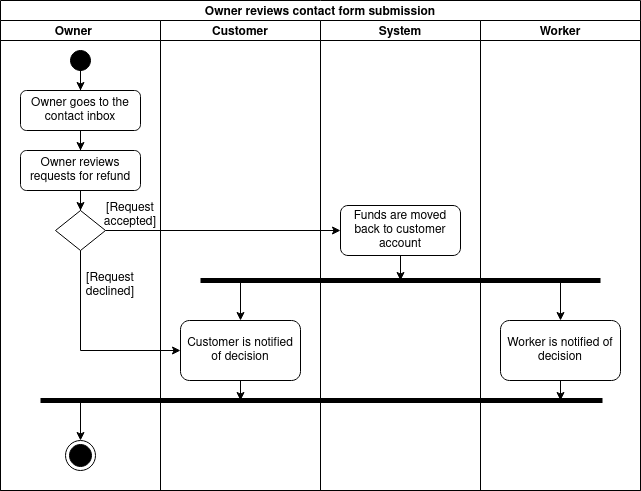

The diagram above was exported from draw.io. Its source (the exported page's mxGraphModel, read from the mxfile embedded in the PNG):
<mxGraphModel dx="734" dy="791" grid="1" gridSize="10" guides="1" tooltips="1" connect="1" arrows="1" fold="1" page="1" pageScale="1" pageWidth="850" pageHeight="1100" math="0" shadow="0">
  <root>
    <mxCell id="0" />
    <mxCell id="1" parent="0" />
    <mxCell id="iDxP_u5RvY8zurCaHiIm-1" value="Owner reviews contact form submission" style="swimlane;childLayout=stackLayout;resizeParent=1;resizeParentMax=0;startSize=20;" vertex="1" parent="1">
      <mxGeometry x="200" y="80" width="640" height="490" as="geometry">
        <mxRectangle x="200" y="90" width="260" height="20" as="alternateBounds" />
      </mxGeometry>
    </mxCell>
    <mxCell id="iDxP_u5RvY8zurCaHiIm-2" value="Owner    " style="swimlane;startSize=20;" vertex="1" parent="iDxP_u5RvY8zurCaHiIm-1">
      <mxGeometry y="20" width="160" height="470" as="geometry">
        <mxRectangle y="20" width="30" height="460" as="alternateBounds" />
      </mxGeometry>
    </mxCell>
    <mxCell id="iDxP_u5RvY8zurCaHiIm-8" value="" style="edgeStyle=orthogonalEdgeStyle;rounded=0;orthogonalLoop=1;jettySize=auto;html=1;" edge="1" parent="iDxP_u5RvY8zurCaHiIm-2" source="iDxP_u5RvY8zurCaHiIm-6" target="iDxP_u5RvY8zurCaHiIm-7">
      <mxGeometry relative="1" as="geometry" />
    </mxCell>
    <mxCell id="iDxP_u5RvY8zurCaHiIm-6" value="" style="ellipse;whiteSpace=wrap;html=1;aspect=fixed;fillColor=#000000;" vertex="1" parent="iDxP_u5RvY8zurCaHiIm-2">
      <mxGeometry x="70" y="30" width="20" height="20" as="geometry" />
    </mxCell>
    <mxCell id="iDxP_u5RvY8zurCaHiIm-12" value="" style="edgeStyle=orthogonalEdgeStyle;rounded=0;orthogonalLoop=1;jettySize=auto;html=1;" edge="1" parent="iDxP_u5RvY8zurCaHiIm-2" source="iDxP_u5RvY8zurCaHiIm-7" target="iDxP_u5RvY8zurCaHiIm-11">
      <mxGeometry relative="1" as="geometry" />
    </mxCell>
    <mxCell id="iDxP_u5RvY8zurCaHiIm-7" value="Owner goes to the contact inbox " style="rounded=1;whiteSpace=wrap;html=1;fillColor=#FFFFFF;" vertex="1" parent="iDxP_u5RvY8zurCaHiIm-2">
      <mxGeometry x="20" y="70" width="120" height="40" as="geometry" />
    </mxCell>
    <mxCell id="iDxP_u5RvY8zurCaHiIm-17" value="" style="edgeStyle=orthogonalEdgeStyle;rounded=0;orthogonalLoop=1;jettySize=auto;html=1;" edge="1" parent="iDxP_u5RvY8zurCaHiIm-2" source="iDxP_u5RvY8zurCaHiIm-11" target="iDxP_u5RvY8zurCaHiIm-16">
      <mxGeometry relative="1" as="geometry" />
    </mxCell>
    <mxCell id="iDxP_u5RvY8zurCaHiIm-11" value="Owner reviews requests for refund" style="rounded=1;whiteSpace=wrap;html=1;fillColor=#FFFFFF;" vertex="1" parent="iDxP_u5RvY8zurCaHiIm-2">
      <mxGeometry x="20" y="130" width="120" height="40" as="geometry" />
    </mxCell>
    <mxCell id="iDxP_u5RvY8zurCaHiIm-16" value="" style="rhombus;whiteSpace=wrap;html=1;fillColor=#FFFFFF;" vertex="1" parent="iDxP_u5RvY8zurCaHiIm-2">
      <mxGeometry x="55" y="190" width="50" height="40" as="geometry" />
    </mxCell>
    <mxCell id="iDxP_u5RvY8zurCaHiIm-19" value="[Request accepted]" style="text;html=1;strokeColor=none;fillColor=none;align=center;verticalAlign=middle;whiteSpace=wrap;rounded=0;" vertex="1" parent="iDxP_u5RvY8zurCaHiIm-2">
      <mxGeometry x="100" y="180" width="60" height="30" as="geometry" />
    </mxCell>
    <mxCell id="iDxP_u5RvY8zurCaHiIm-29" value="" style="ellipse;html=1;shape=endState;fillColor=#000000;strokeColor=#000000;" vertex="1" parent="iDxP_u5RvY8zurCaHiIm-2">
      <mxGeometry x="65" y="420" width="30" height="30" as="geometry" />
    </mxCell>
    <mxCell id="iDxP_u5RvY8zurCaHiIm-54" value="[Request declined]" style="text;html=1;strokeColor=none;fillColor=none;align=center;verticalAlign=middle;whiteSpace=wrap;rounded=0;" vertex="1" parent="iDxP_u5RvY8zurCaHiIm-2">
      <mxGeometry x="80" y="250" width="60" height="30" as="geometry" />
    </mxCell>
    <mxCell id="iDxP_u5RvY8zurCaHiIm-55" value="" style="endArrow=none;html=1;rounded=0;strokeWidth=5;" edge="1" parent="iDxP_u5RvY8zurCaHiIm-2">
      <mxGeometry width="50" height="50" relative="1" as="geometry">
        <mxPoint x="40" y="380" as="sourcePoint" />
        <mxPoint x="602" y="380" as="targetPoint" />
      </mxGeometry>
    </mxCell>
    <mxCell id="iDxP_u5RvY8zurCaHiIm-3" value="Customer" style="swimlane;startSize=20;" vertex="1" parent="iDxP_u5RvY8zurCaHiIm-1">
      <mxGeometry x="160" y="20" width="160" height="470" as="geometry">
        <mxRectangle x="160" y="20" width="30" height="460" as="alternateBounds" />
      </mxGeometry>
    </mxCell>
    <mxCell id="iDxP_u5RvY8zurCaHiIm-23" value="Customer is notified of decision" style="rounded=1;whiteSpace=wrap;html=1;strokeColor=#000000;fillColor=#FFFFFF;" vertex="1" parent="iDxP_u5RvY8zurCaHiIm-3">
      <mxGeometry x="20" y="300" width="120" height="60" as="geometry" />
    </mxCell>
    <mxCell id="iDxP_u5RvY8zurCaHiIm-4" value="System" style="swimlane;startSize=20;" vertex="1" parent="iDxP_u5RvY8zurCaHiIm-1">
      <mxGeometry x="320" y="20" width="160" height="470" as="geometry">
        <mxRectangle x="320" y="20" width="30" height="460" as="alternateBounds" />
      </mxGeometry>
    </mxCell>
    <mxCell id="iDxP_u5RvY8zurCaHiIm-13" value="Funds are moved back to customer account" style="rounded=1;whiteSpace=wrap;html=1;fillColor=#FFFFFF;" vertex="1" parent="iDxP_u5RvY8zurCaHiIm-4">
      <mxGeometry x="20" y="185" width="120" height="50" as="geometry" />
    </mxCell>
    <mxCell id="iDxP_u5RvY8zurCaHiIm-18" style="edgeStyle=orthogonalEdgeStyle;rounded=0;orthogonalLoop=1;jettySize=auto;html=1;exitX=1;exitY=0.5;exitDx=0;exitDy=0;entryX=0;entryY=0.5;entryDx=0;entryDy=0;" edge="1" parent="iDxP_u5RvY8zurCaHiIm-1" source="iDxP_u5RvY8zurCaHiIm-16" target="iDxP_u5RvY8zurCaHiIm-13">
      <mxGeometry relative="1" as="geometry" />
    </mxCell>
    <mxCell id="iDxP_u5RvY8zurCaHiIm-21" value="Worker" style="swimlane;strokeColor=#000000;fillColor=#FFFFFF;startSize=20;" vertex="1" parent="iDxP_u5RvY8zurCaHiIm-1">
      <mxGeometry x="480" y="20" width="160" height="470" as="geometry" />
    </mxCell>
    <mxCell id="iDxP_u5RvY8zurCaHiIm-25" value="Worker is notified of decision" style="rounded=1;whiteSpace=wrap;html=1;strokeColor=#000000;fillColor=#FFFFFF;" vertex="1" parent="iDxP_u5RvY8zurCaHiIm-21">
      <mxGeometry x="20" y="300" width="120" height="60" as="geometry" />
    </mxCell>
    <mxCell id="iDxP_u5RvY8zurCaHiIm-27" value="" style="endArrow=classic;html=1;rounded=0;strokeWidth=1;entryX=0.5;entryY=0;entryDx=0;entryDy=0;" edge="1" parent="iDxP_u5RvY8zurCaHiIm-21">
      <mxGeometry width="50" height="50" relative="1" as="geometry">
        <mxPoint x="80" y="260" as="sourcePoint" />
        <mxPoint x="80" y="300" as="targetPoint" />
        <Array as="points" />
      </mxGeometry>
    </mxCell>
    <mxCell id="iDxP_u5RvY8zurCaHiIm-24" style="edgeStyle=orthogonalEdgeStyle;rounded=0;orthogonalLoop=1;jettySize=auto;html=1;exitX=0.5;exitY=1;exitDx=0;exitDy=0;entryX=0;entryY=0.5;entryDx=0;entryDy=0;strokeWidth=1;" edge="1" parent="iDxP_u5RvY8zurCaHiIm-1" source="iDxP_u5RvY8zurCaHiIm-16" target="iDxP_u5RvY8zurCaHiIm-23">
      <mxGeometry relative="1" as="geometry" />
    </mxCell>
    <mxCell id="iDxP_u5RvY8zurCaHiIm-22" value="" style="endArrow=none;html=1;rounded=0;strokeWidth=5;" edge="1" parent="1">
      <mxGeometry width="50" height="50" relative="1" as="geometry">
        <mxPoint x="400" y="360" as="sourcePoint" />
        <mxPoint x="800" y="360" as="targetPoint" />
      </mxGeometry>
    </mxCell>
    <mxCell id="iDxP_u5RvY8zurCaHiIm-26" value="" style="endArrow=classic;html=1;rounded=0;strokeWidth=1;entryX=0.5;entryY=0;entryDx=0;entryDy=0;" edge="1" parent="1" target="iDxP_u5RvY8zurCaHiIm-23">
      <mxGeometry width="50" height="50" relative="1" as="geometry">
        <mxPoint x="440" y="360" as="sourcePoint" />
        <mxPoint x="510" y="620" as="targetPoint" />
      </mxGeometry>
    </mxCell>
    <mxCell id="iDxP_u5RvY8zurCaHiIm-28" style="edgeStyle=orthogonalEdgeStyle;rounded=0;orthogonalLoop=1;jettySize=auto;html=1;exitX=0.5;exitY=1;exitDx=0;exitDy=0;strokeWidth=1;" edge="1" parent="1" source="iDxP_u5RvY8zurCaHiIm-13">
      <mxGeometry relative="1" as="geometry">
        <mxPoint x="600" y="360" as="targetPoint" />
      </mxGeometry>
    </mxCell>
    <mxCell id="iDxP_u5RvY8zurCaHiIm-56" value="" style="endArrow=classic;html=1;rounded=0;strokeWidth=1;exitX=0.5;exitY=1;exitDx=0;exitDy=0;" edge="1" parent="1" source="iDxP_u5RvY8zurCaHiIm-23">
      <mxGeometry width="50" height="50" relative="1" as="geometry">
        <mxPoint x="610" y="460" as="sourcePoint" />
        <mxPoint x="440" y="480" as="targetPoint" />
      </mxGeometry>
    </mxCell>
    <mxCell id="iDxP_u5RvY8zurCaHiIm-57" value="" style="endArrow=classic;html=1;rounded=0;strokeWidth=1;exitX=0.5;exitY=1;exitDx=0;exitDy=0;" edge="1" parent="1" source="iDxP_u5RvY8zurCaHiIm-25">
      <mxGeometry width="50" height="50" relative="1" as="geometry">
        <mxPoint x="680" y="650" as="sourcePoint" />
        <mxPoint x="760" y="480" as="targetPoint" />
      </mxGeometry>
    </mxCell>
    <mxCell id="iDxP_u5RvY8zurCaHiIm-58" value="" style="endArrow=classic;html=1;rounded=0;strokeWidth=1;entryX=0.5;entryY=0;entryDx=0;entryDy=0;" edge="1" parent="1" target="iDxP_u5RvY8zurCaHiIm-29">
      <mxGeometry width="50" height="50" relative="1" as="geometry">
        <mxPoint x="280" y="480" as="sourcePoint" />
        <mxPoint x="270" y="630" as="targetPoint" />
      </mxGeometry>
    </mxCell>
  </root>
</mxGraphModel>